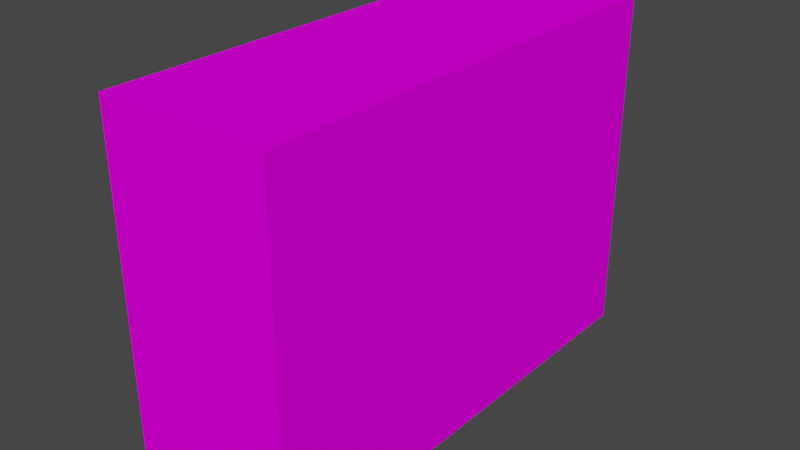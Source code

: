# Source: health.blend  (saved by Blender 3.2.14; exported with 4.5.12 LTS)
import bpy
from mathutils import Matrix  # noqa: F401  (used for matrix-valued properties, if any)

bpy.ops.wm.read_factory_settings(use_empty=True)
scene = bpy.context.scene
scene.name = 'Scene'

# ---- collections
col_collection = bpy.data.collections.new('Collection'); scene.collection.children.link(col_collection)

# ---- images (referenced by path relative to the original .blend; pixels are not part of the script)
import os
ASSET_DIR = os.environ.get("B2B_ASSET_DIR", "")  # directory of the original .blend (textures are referenced by path, not embedded)
HERE = os.path.dirname(os.path.abspath(__file__))  # packed textures are extracted next to this script under _unpacked/

def load_image(name, relpath, width, height, colorspace="sRGB"):
    """Load a texture the original file referenced (path relative to the .blend, or extracted next to this script)."""
    p = next((c for c in (os.path.join(HERE, relpath), os.path.join(ASSET_DIR, relpath)) if relpath and os.path.exists(c)), "")
    if p:
        img = bpy.data.images.load(p, check_existing=True)
        img.name = name
    else:  # same state as the original file: an image datablock whose file is absent (Cycles renders it pink)
        img = bpy.data.images.new(name, width, height)
        img.source = "FILE"
        img.filepath = "//" + (relpath or name)
    img.colorspace_settings.name = colorspace
    return img
img_health_png = load_image('health.png', 'health.png', 1024, 1024, 'sRGB')

# ---- materials (node trees are filled in below, after node groups)
mat_health = bpy.data.materials.new('health')
mat_health.alpha_threshold = 0.0
mat_health.use_transparent_shadow = False
mat_health.line_color = (0.0, 0.0, 0.0, 1.0)

# ---- material node trees
mat_health.use_nodes = True; mat_health.node_tree.nodes.clear()
_N = mat_health.node_tree.nodes; _L = mat_health.node_tree.links
n0 = _N.new('ShaderNodeOutputMaterial'); n0.name = 'Material Output'; n0.location = (300, 300)
n1 = _N.new('ShaderNodeBsdfPrincipled'); n1.name = 'Principled BSDF'; n1.location = (10, 300)
n1.distribution = 'GGX'
n1.subsurface_method = 'RANDOM_WALK_SKIN'
n1.inputs[2].default_value = 1.0
n1.inputs[3].default_value = 1.45
n1.inputs[13].default_value = 0.0
n1.inputs[27].default_value = (0.0, 0.0, 0.0, 1.0)
n1.inputs[28].default_value = 1.0
n2 = _N.new('ShaderNodeTexImage'); n2.name = 'Image Texture'; n2.location = (-316, 91)
n2.image = img_health_png
n2.interpolation = 'Closest'
_L.new(n1.outputs[0], n0.inputs[0])
_L.new(n2.outputs[0], n1.inputs[0])
n0.is_active_output = True

# ---- world
world_world = bpy.data.worlds.new('World'); scene.world = world_world
world_world.use_nodes = True; world_world.node_tree.nodes.clear()
_N = world_world.node_tree.nodes; _L = world_world.node_tree.links
n0 = _N.new('ShaderNodeOutputWorld'); n0.name = 'World Output'; n0.location = (300, 300)
n1 = _N.new('ShaderNodeBackground'); n1.name = 'Background'; n1.location = (10, 300)
n1.inputs[0].default_value = (0.05088, 0.05088, 0.05088, 1.0)
_L.new(n1.outputs[0], n0.inputs[0])
n0.is_active_output = True
world_world.color = (0.05088, 0.05088, 0.05088)
world_world.use_sun_shadow = False
world_world.sun_shadow_jitter_overblur = 0.0

# ---- meshes
me_cube = bpy.data.meshes.new('Cube')
me_cube.from_pydata([(0.3577, 1.0, 0.7317), (0.3577, 1.0, -0.7317), (0.3577, -1.0, 0.7317), (0.3577, -1.0, -0.7317), (-0.3577, 1.0, 0.7317), (-0.3577, 1.0, -0.7317), (-0.3577, -1.0, 0.7317), (-0.3577, -1.0, -0.7317)], [], [(0, 4, 6, 2), (3, 2, 6, 7), (7, 6, 4, 5), (5, 1, 3, 7), (1, 0, 2, 3), (5, 4, 0, 1)])
_uv = me_cube.uv_layers.new(name='UVMap')
_uv.uv.foreach_set('vector', [-0.3086, 0.9818, -0.3086, 0.7248, 0.4098, 0.7248, 0.4098, 0.9818, 0.9355, 0.9818, 0.4098, 0.9818, 0.4098, 0.7248, 0.9355, 0.7248, 0.9965, 0.02772, 0.9965, 0.7593, -0.003352, 0.7593, -0.003352, 0.02772, 1.654, 0.7248, 1.654, 0.9818, 0.9355, 0.9818, 0.9355, 0.7248, 0.9965, 0.03014, 0.9965, 0.7618, -0.003352, 0.7618, -0.003352, 0.03014, -0.8342, 0.7248, -0.3086, 0.7248, -0.3086, 0.9818, -0.8342, 0.9818])
me_cube.materials.append(mat_health)
me_cube.use_mirror_vertex_groups = False
me_cube.update()

# ---- objects
ob_cube = bpy.data.objects.new('Cube', me_cube)

# ---- transforms, parenting, visibility, modifiers, constraints
ob_cube.location = (0.0, 0.0, 0.0)
ob_cube.lock_rotations_4d = False
ob_cube.empty_display_type = 'ARROWS'
ob_cube.lineart.crease_threshold = 0.0

# ---- collection membership
col_collection.objects.link(ob_cube)

# ---- scene / render settings (as saved in the file)
scene.frame_start = 1; scene.frame_end = 250; scene.frame_set(1)
scene.render.engine = 'BLENDER_EEVEE_NEXT'
scene.cycles.sampling_pattern = 'TABULATED_SOBOL'
scene.cycles.use_light_tree = False
scene.view_settings.view_transform = 'Filmic'
bpy.context.view_layer.update()

# ---- added for rendering (the .blend has no active camera and no usable light): camera, sun
cam_auto = bpy.data.cameras.new('AutoCamera')
cam_auto.lens = 50.0
cam_auto.sensor_width = 36.0
cam_auto.clip_end = 1000.0
ob_auto_camera = bpy.data.objects.new('AutoCamera', cam_auto)
scene.collection.objects.link(ob_auto_camera)
ob_auto_camera.location = (2.38659, -2.8639, 1.90927)
ob_auto_camera.rotation_euler = (1.09748, -7.21219e-08, 0.694738)
scene.camera = ob_auto_camera
light_auto_sun = bpy.data.lights.new('AutoSun', 'SUN')
light_auto_sun.energy = 3.0
light_auto_sun.angle = 0.0523599
ob_auto_sun = bpy.data.objects.new('AutoSun', light_auto_sun)
scene.collection.objects.link(ob_auto_sun)
ob_auto_sun.rotation_euler = (0.872665, 0.174533, 0.523599)
bpy.context.view_layer.update()
